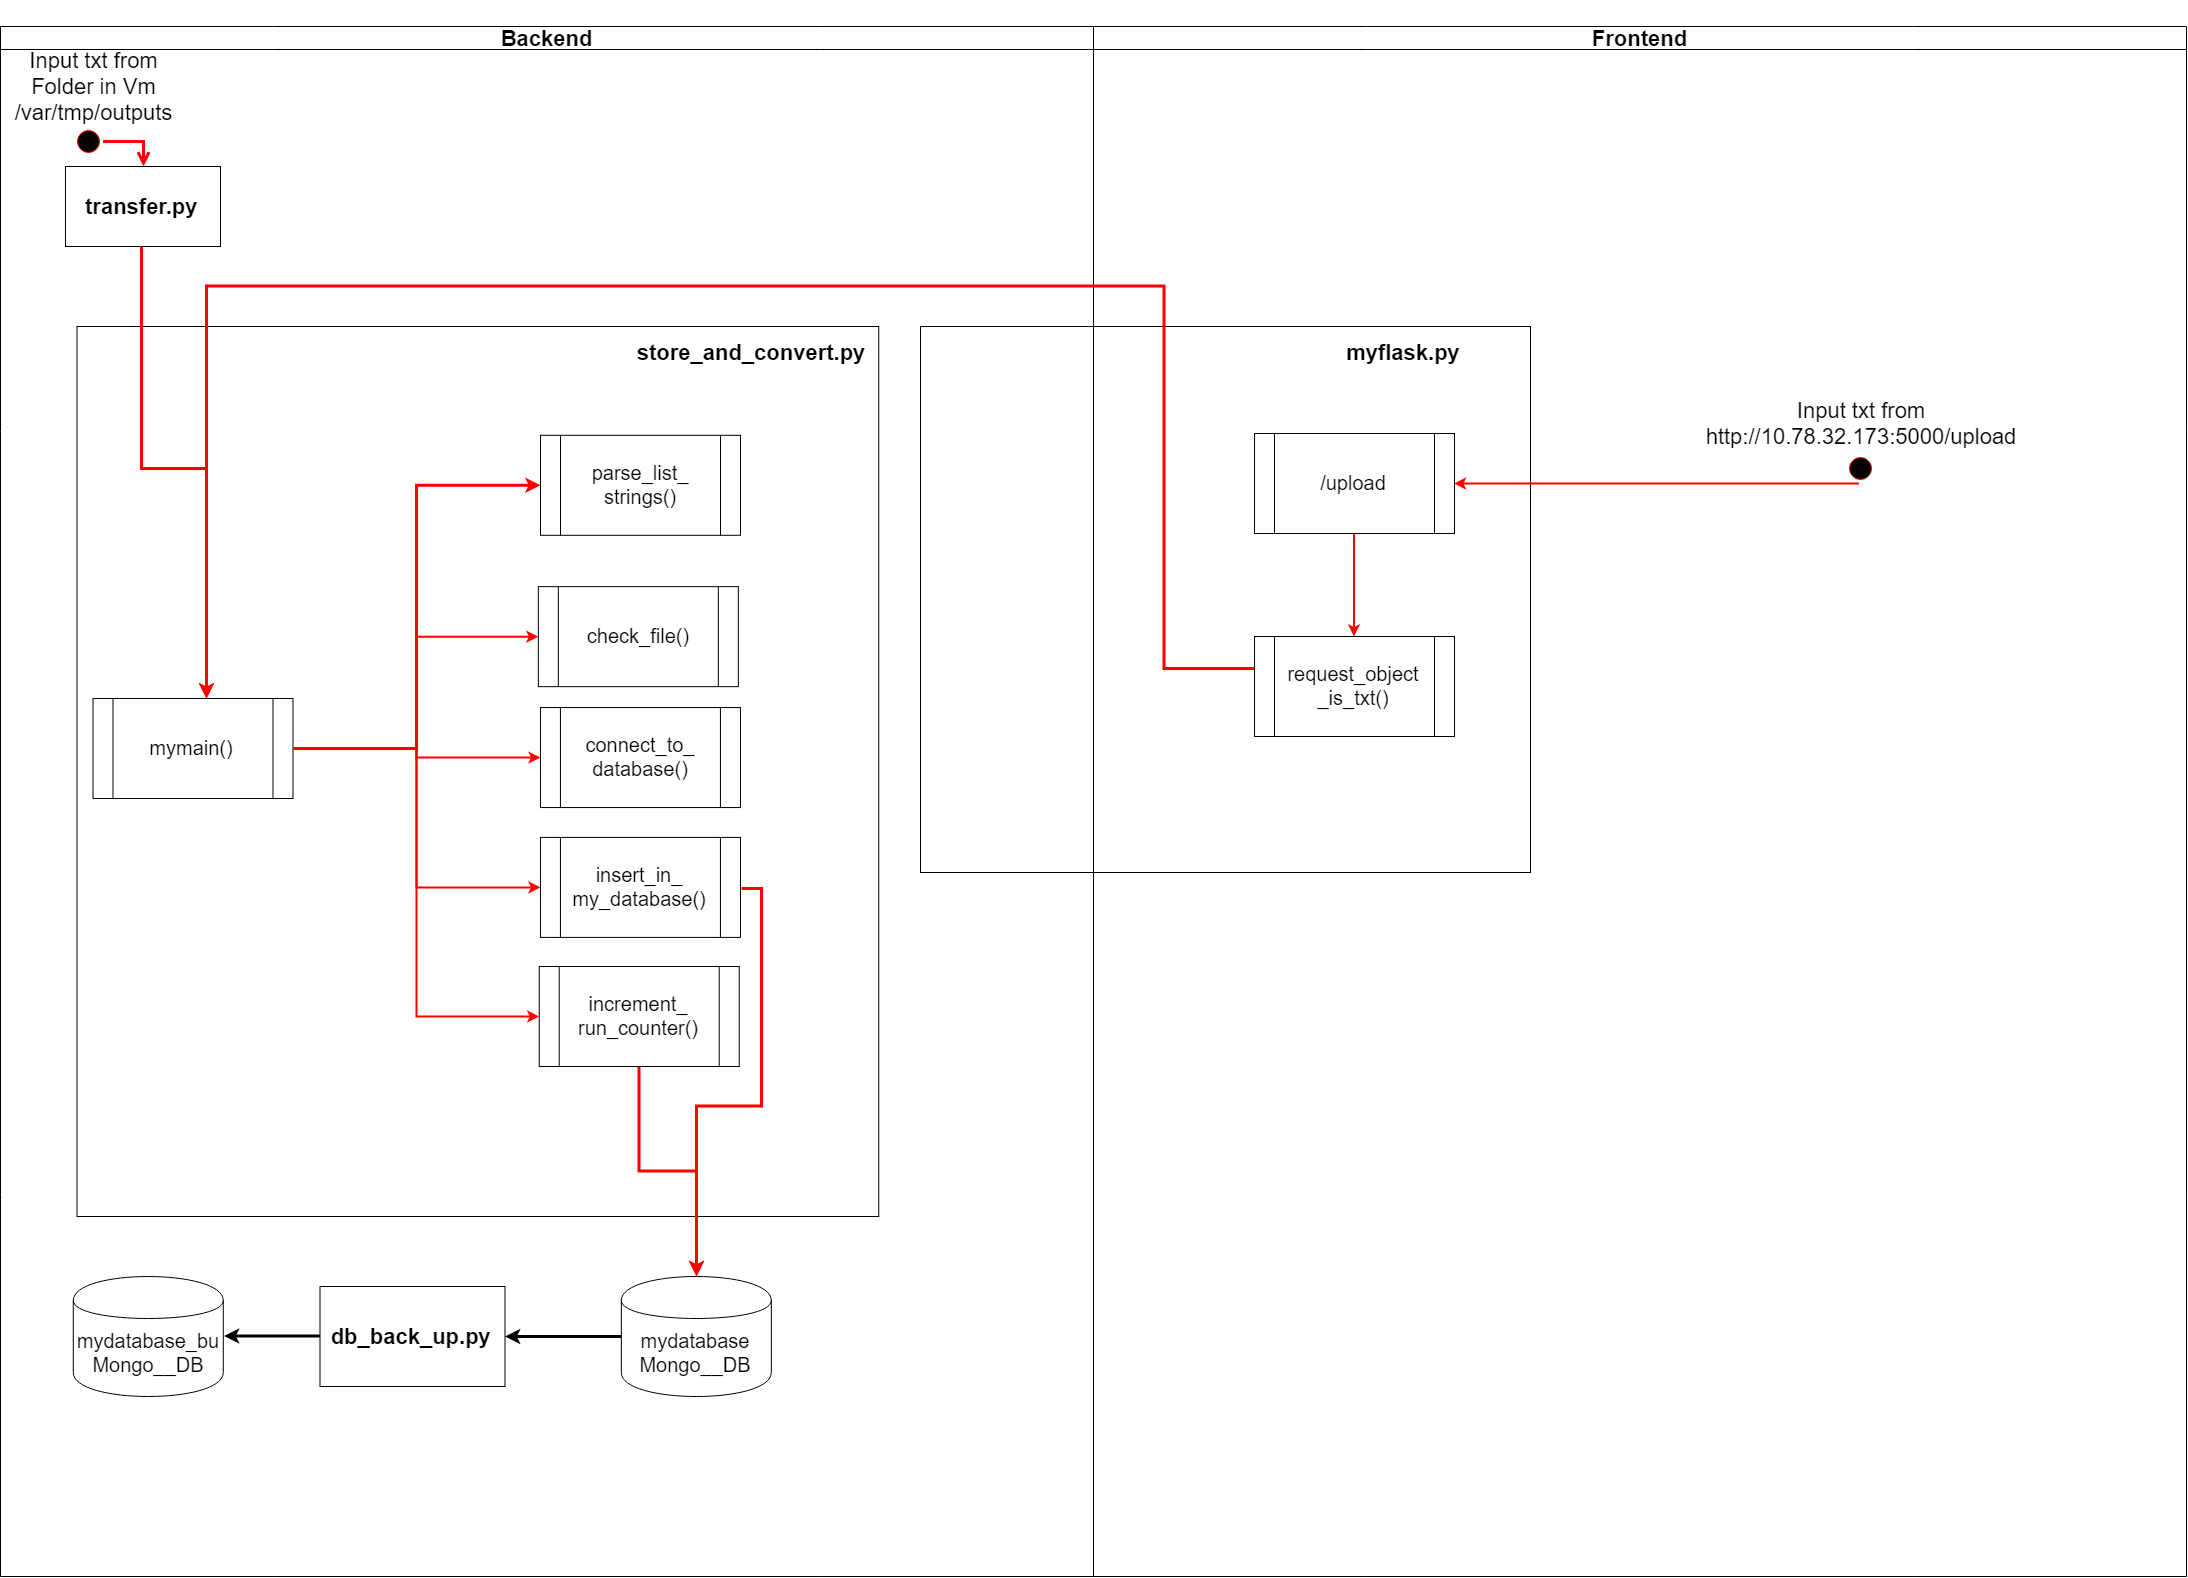

The diagram above was exported from draw.io. Its source (the exported page's mxGraphModel, read from the mxfile embedded in the PNG):
<mxGraphModel dx="4312" dy="1788" grid="1" gridSize="10" guides="1" tooltips="1" connect="1" arrows="1" fold="1" page="1" pageScale="1" pageWidth="827" pageHeight="1169" math="0" shadow="0">
  <root>
    <mxCell id="p7dDzceCHwSlXLRKMuBv-0" />
    <mxCell id="p7dDzceCHwSlXLRKMuBv-1" parent="p7dDzceCHwSlXLRKMuBv-0" />
    <mxCell id="p7dDzceCHwSlXLRKMuBv-56" value="" style="" vertex="1" parent="p7dDzceCHwSlXLRKMuBv-1">
      <mxGeometry x="187" y="370" width="610" height="546" as="geometry" />
    </mxCell>
    <mxCell id="p7dDzceCHwSlXLRKMuBv-2" value="&#10;Backend&#10;" style="swimlane;whiteSpace=wrap;startSize=23;fontSize=22;strokeColor=#000000;" vertex="1" parent="p7dDzceCHwSlXLRKMuBv-1">
      <mxGeometry x="-733" y="70" width="1093" height="1550" as="geometry">
        <mxRectangle x="14" y="40" width="80" height="30" as="alternateBounds" />
      </mxGeometry>
    </mxCell>
    <mxCell id="p7dDzceCHwSlXLRKMuBv-3" value="" style="group" vertex="1" connectable="0" parent="p7dDzceCHwSlXLRKMuBv-2">
      <mxGeometry x="17" y="300" width="903" height="1120" as="geometry" />
    </mxCell>
    <mxCell id="p7dDzceCHwSlXLRKMuBv-5" value="" style="labelBorderColor=none;" vertex="1" parent="p7dDzceCHwSlXLRKMuBv-3">
      <mxGeometry x="59.496728971962625" width="801.7289719626168" height="890" as="geometry" />
    </mxCell>
    <mxCell id="p7dDzceCHwSlXLRKMuBv-8" value="&lt;div&gt;&lt;span&gt;&lt;font style=&quot;font-size: 20px&quot;&gt;parse_list_&lt;/font&gt;&lt;/span&gt;&lt;/div&gt;&lt;div&gt;&lt;span&gt;&lt;font style=&quot;font-size: 20px&quot;&gt;strings()&lt;/font&gt;&lt;/span&gt;&lt;/div&gt;" style="shape=process;whiteSpace=wrap;html=1;backgroundOutline=1;fontSize=14;" vertex="1" parent="p7dDzceCHwSlXLRKMuBv-3">
      <mxGeometry x="523.0031247092655" y="108.79012345679013" width="200" height="100" as="geometry" />
    </mxCell>
    <mxCell id="p7dDzceCHwSlXLRKMuBv-10" value="&lt;font style=&quot;font-size: 20px&quot;&gt;check_file()&lt;/font&gt;" style="shape=process;whiteSpace=wrap;html=1;backgroundOutline=1;fontSize=14;" vertex="1" parent="p7dDzceCHwSlXLRKMuBv-3">
      <mxGeometry x="520.8384925501473" y="260.1641016273158" width="200" height="100" as="geometry" />
    </mxCell>
    <mxCell id="p7dDzceCHwSlXLRKMuBv-12" value="&lt;font style=&quot;font-size: 20px&quot;&gt;connect_to_&lt;br&gt;database()&lt;/font&gt;" style="shape=process;whiteSpace=wrap;html=1;backgroundOutline=1;fontSize=14;" vertex="1" parent="p7dDzceCHwSlXLRKMuBv-3">
      <mxGeometry x="522.9483056342594" y="381.03890943964933" width="200" height="100" as="geometry" />
    </mxCell>
    <mxCell id="FhjmP02KdCKVhkaxhcua-44" style="edgeStyle=orthogonalEdgeStyle;rounded=0;orthogonalLoop=1;jettySize=auto;html=1;exitX=1;exitY=0.5;exitDx=0;exitDy=0;strokeColor=#FF0000;strokeWidth=3;fontSize=22;" edge="1" parent="p7dDzceCHwSlXLRKMuBv-3" source="p7dDzceCHwSlXLRKMuBv-13" target="p7dDzceCHwSlXLRKMuBv-40">
      <mxGeometry relative="1" as="geometry" />
    </mxCell>
    <mxCell id="p7dDzceCHwSlXLRKMuBv-13" value="&lt;font style=&quot;font-size: 20px&quot;&gt;insert_in_&lt;br&gt;my_database()&lt;/font&gt;" style="shape=process;whiteSpace=wrap;html=1;backgroundOutline=1;fontSize=14;" vertex="1" parent="p7dDzceCHwSlXLRKMuBv-3">
      <mxGeometry x="522.9483056342594" y="510.914965520391" width="200" height="100" as="geometry" />
    </mxCell>
    <mxCell id="FhjmP02KdCKVhkaxhcua-43" style="edgeStyle=orthogonalEdgeStyle;rounded=0;orthogonalLoop=1;jettySize=auto;html=1;entryX=0.5;entryY=0;entryDx=0;entryDy=0;strokeColor=#FF0000;strokeWidth=3;fontSize=22;" edge="1" parent="p7dDzceCHwSlXLRKMuBv-3" source="p7dDzceCHwSlXLRKMuBv-24" target="p7dDzceCHwSlXLRKMuBv-40">
      <mxGeometry relative="1" as="geometry" />
    </mxCell>
    <mxCell id="p7dDzceCHwSlXLRKMuBv-24" value="&lt;font style=&quot;font-size: 20px&quot;&gt;increment_&lt;br&gt;run_counter()&lt;/font&gt;" style="shape=process;whiteSpace=wrap;html=1;backgroundOutline=1;fontSize=14;" vertex="1" parent="p7dDzceCHwSlXLRKMuBv-3">
      <mxGeometry x="521.7336448598131" y="640" width="200" height="100" as="geometry" />
    </mxCell>
    <mxCell id="p7dDzceCHwSlXLRKMuBv-26" style="edgeStyle=orthogonalEdgeStyle;rounded=0;orthogonalLoop=1;jettySize=auto;html=1;exitX=1;exitY=0.75;exitDx=0;exitDy=0;strokeColor=#007FFF;strokeWidth=2;fontSize=22;" edge="1" parent="p7dDzceCHwSlXLRKMuBv-3" target="p7dDzceCHwSlXLRKMuBv-33">
      <mxGeometry relative="1" as="geometry">
        <Array as="points">
          <mxPoint x="773.0355140186916" y="138" />
          <mxPoint x="773.0355140186916" y="170" />
          <mxPoint x="621.1289719626168" y="170" />
        </Array>
        <mxPoint x="713.1168224299065" y="138" as="sourcePoint" />
      </mxGeometry>
    </mxCell>
    <mxCell id="p7dDzceCHwSlXLRKMuBv-27" style="edgeStyle=orthogonalEdgeStyle;rounded=0;orthogonalLoop=1;jettySize=auto;html=1;exitX=1;exitY=0.75;exitDx=0;exitDy=0;entryX=0.5;entryY=0;entryDx=0;entryDy=0;strokeColor=#007FFF;strokeWidth=2;fontSize=22;" edge="1" parent="p7dDzceCHwSlXLRKMuBv-3" target="p7dDzceCHwSlXLRKMuBv-32">
      <mxGeometry relative="1" as="geometry">
        <Array as="points">
          <mxPoint x="773.0355140186916" y="138" />
          <mxPoint x="773.0355140186916" y="440" />
          <mxPoint x="620.2850467289719" y="440" />
        </Array>
        <mxPoint x="713.1168224299065" y="138" as="sourcePoint" />
      </mxGeometry>
    </mxCell>
    <mxCell id="p7dDzceCHwSlXLRKMuBv-28" style="edgeStyle=orthogonalEdgeStyle;rounded=0;orthogonalLoop=1;jettySize=auto;html=1;exitX=1;exitY=0.75;exitDx=0;exitDy=0;entryX=0.5;entryY=0;entryDx=0;entryDy=0;strokeColor=#007FFF;strokeWidth=2;fontSize=22;" edge="1" parent="p7dDzceCHwSlXLRKMuBv-3" target="p7dDzceCHwSlXLRKMuBv-37">
      <mxGeometry relative="1" as="geometry">
        <Array as="points">
          <mxPoint x="773.0355140186916" y="138" />
          <mxPoint x="773.0355140186916" y="570" />
          <mxPoint x="620.2850467289719" y="570" />
        </Array>
        <mxPoint x="713.1168224299065" y="138" as="sourcePoint" />
      </mxGeometry>
    </mxCell>
    <mxCell id="p7dDzceCHwSlXLRKMuBv-29" style="edgeStyle=orthogonalEdgeStyle;rounded=0;orthogonalLoop=1;jettySize=auto;html=1;exitX=1;exitY=0.75;exitDx=0;exitDy=0;strokeColor=#007FFF;strokeWidth=2;fontSize=22;" edge="1" parent="p7dDzceCHwSlXLRKMuBv-3" target="p7dDzceCHwSlXLRKMuBv-35">
      <mxGeometry relative="1" as="geometry">
        <Array as="points">
          <mxPoint x="773.0355140186916" y="138" />
          <mxPoint x="773.0355140186916" y="300" />
          <mxPoint x="621.1289719626168" y="300" />
        </Array>
        <mxPoint x="713.1168224299065" y="138" as="sourcePoint" />
      </mxGeometry>
    </mxCell>
    <mxCell id="p7dDzceCHwSlXLRKMuBv-30" style="edgeStyle=orthogonalEdgeStyle;rounded=0;orthogonalLoop=1;jettySize=auto;html=1;exitX=1;exitY=0.75;exitDx=0;exitDy=0;strokeColor=#007FFF;strokeWidth=2;fontSize=22;" edge="1" parent="p7dDzceCHwSlXLRKMuBv-3" target="p7dDzceCHwSlXLRKMuBv-39">
      <mxGeometry relative="1" as="geometry">
        <Array as="points">
          <mxPoint x="773.0355140186916" y="138" />
          <mxPoint x="773.0355140186916" y="710" />
          <mxPoint x="620.2850467289719" y="710" />
        </Array>
        <mxPoint x="713.1168224299065" y="138" as="sourcePoint" />
      </mxGeometry>
    </mxCell>
    <mxCell id="nTh6AUdjeV-YwgRS6WYQ-2" style="edgeStyle=orthogonalEdgeStyle;rounded=0;orthogonalLoop=1;jettySize=auto;html=1;strokeColor=#000000;strokeWidth=3;fontSize=22;" edge="1" parent="p7dDzceCHwSlXLRKMuBv-3" source="p7dDzceCHwSlXLRKMuBv-40" target="NIG1fbMcEyorHX3v6XsB-1">
      <mxGeometry relative="1" as="geometry" />
    </mxCell>
    <mxCell id="p7dDzceCHwSlXLRKMuBv-40" value="&lt;font style=&quot;font-size: 20px&quot;&gt;mydatabase&lt;br&gt;Mongo__DB&lt;/font&gt;&lt;br&gt;" style="shape=cylinder;whiteSpace=wrap;html=1;boundedLbl=1;backgroundOutline=1;" vertex="1" parent="p7dDzceCHwSlXLRKMuBv-3">
      <mxGeometry x="603.8285046728972" y="950" width="150" height="120" as="geometry" />
    </mxCell>
    <mxCell id="p7dDzceCHwSlXLRKMuBv-43" value="&lt;font style=&quot;font-size: 22px&quot;&gt;store_and_convert.py&lt;/font&gt;&lt;br&gt;" style="text;html=1;strokeColor=none;fillColor=none;align=center;verticalAlign=middle;whiteSpace=wrap;rounded=0;fontStyle=1" vertex="1" parent="p7dDzceCHwSlXLRKMuBv-3">
      <mxGeometry x="635.9327102803738" y="14" width="194.10280373831776" height="23" as="geometry" />
    </mxCell>
    <mxCell id="p7dDzceCHwSlXLRKMuBv-6" value="&lt;font style=&quot;font-size: 20px&quot;&gt;mymain()&lt;/font&gt;" style="shape=process;whiteSpace=wrap;html=1;backgroundOutline=1;fontSize=14;" vertex="1" parent="p7dDzceCHwSlXLRKMuBv-3">
      <mxGeometry x="75.5" y="372" width="200" height="100" as="geometry" />
    </mxCell>
    <mxCell id="p7dDzceCHwSlXLRKMuBv-22" style="edgeStyle=elbowEdgeStyle;rounded=0;orthogonalLoop=1;jettySize=auto;html=1;exitX=1;exitY=0.5;exitDx=0;exitDy=0;strokeColor=#FF0000;fontSize=14;strokeWidth=3;" edge="1" parent="p7dDzceCHwSlXLRKMuBv-3" source="p7dDzceCHwSlXLRKMuBv-6" target="p7dDzceCHwSlXLRKMuBv-8">
      <mxGeometry relative="1" as="geometry">
        <mxPoint x="378.3713539420077" y="55.61035758323078" as="targetPoint" />
      </mxGeometry>
    </mxCell>
    <mxCell id="FhjmP02KdCKVhkaxhcua-4" style="edgeStyle=elbowEdgeStyle;rounded=0;orthogonalLoop=1;jettySize=auto;html=1;strokeColor=#FF0000;strokeWidth=2;fontSize=22;" edge="1" parent="p7dDzceCHwSlXLRKMuBv-3" source="p7dDzceCHwSlXLRKMuBv-6" target="p7dDzceCHwSlXLRKMuBv-10">
      <mxGeometry relative="1" as="geometry" />
    </mxCell>
    <mxCell id="FhjmP02KdCKVhkaxhcua-5" style="edgeStyle=elbowEdgeStyle;rounded=0;orthogonalLoop=1;jettySize=auto;html=1;strokeColor=#FF0000;strokeWidth=2;fontSize=22;" edge="1" parent="p7dDzceCHwSlXLRKMuBv-3" source="p7dDzceCHwSlXLRKMuBv-6" target="p7dDzceCHwSlXLRKMuBv-12">
      <mxGeometry relative="1" as="geometry" />
    </mxCell>
    <mxCell id="FhjmP02KdCKVhkaxhcua-6" style="edgeStyle=elbowEdgeStyle;rounded=0;orthogonalLoop=1;jettySize=auto;html=1;strokeColor=#FF0000;strokeWidth=2;fontSize=22;" edge="1" parent="p7dDzceCHwSlXLRKMuBv-3" source="p7dDzceCHwSlXLRKMuBv-6" target="p7dDzceCHwSlXLRKMuBv-13">
      <mxGeometry relative="1" as="geometry" />
    </mxCell>
    <mxCell id="FhjmP02KdCKVhkaxhcua-7" style="edgeStyle=elbowEdgeStyle;rounded=0;orthogonalLoop=1;jettySize=auto;html=1;strokeColor=#FF0000;strokeWidth=2;fontSize=22;" edge="1" parent="p7dDzceCHwSlXLRKMuBv-3" source="p7dDzceCHwSlXLRKMuBv-6" target="p7dDzceCHwSlXLRKMuBv-24">
      <mxGeometry relative="1" as="geometry" />
    </mxCell>
    <mxCell id="nTh6AUdjeV-YwgRS6WYQ-3" style="edgeStyle=orthogonalEdgeStyle;rounded=0;orthogonalLoop=1;jettySize=auto;html=1;entryX=1;entryY=0.5;entryDx=0;entryDy=0;strokeColor=#000000;strokeWidth=3;fontSize=22;" edge="1" parent="p7dDzceCHwSlXLRKMuBv-3" source="NIG1fbMcEyorHX3v6XsB-1" target="nTh6AUdjeV-YwgRS6WYQ-0">
      <mxGeometry relative="1" as="geometry" />
    </mxCell>
    <mxCell id="NIG1fbMcEyorHX3v6XsB-1" value="db_back_up.py" style="fontSize=22;fontStyle=1" vertex="1" parent="p7dDzceCHwSlXLRKMuBv-3">
      <mxGeometry x="302.5" y="960" width="185" height="100" as="geometry" />
    </mxCell>
    <mxCell id="nTh6AUdjeV-YwgRS6WYQ-0" value="&lt;font style=&quot;font-size: 20px&quot;&gt;mydatabase_bu&lt;br&gt;Mongo__DB&lt;/font&gt;&lt;br&gt;" style="shape=cylinder;whiteSpace=wrap;html=1;boundedLbl=1;backgroundOutline=1;" vertex="1" parent="p7dDzceCHwSlXLRKMuBv-3">
      <mxGeometry x="55.78571428571422" y="950" width="150" height="120" as="geometry" />
    </mxCell>
    <mxCell id="p7dDzceCHwSlXLRKMuBv-48" value="" style="edgeStyle=elbowEdgeStyle;elbow=horizontal;verticalAlign=bottom;endArrow=open;endSize=8;strokeColor=#FF0000;endFill=1;rounded=0;strokeWidth=3;" edge="1" parent="p7dDzceCHwSlXLRKMuBv-2" source="p7dDzceCHwSlXLRKMuBv-52" target="p7dDzceCHwSlXLRKMuBv-50">
      <mxGeometry x="100" y="55" as="geometry">
        <mxPoint x="115" y="125" as="targetPoint" />
        <Array as="points">
          <mxPoint x="143" y="115" />
          <mxPoint x="143" y="130" />
        </Array>
      </mxGeometry>
    </mxCell>
    <mxCell id="p7dDzceCHwSlXLRKMuBv-50" value="transfer.py" style="fontSize=22;fontStyle=1" vertex="1" parent="p7dDzceCHwSlXLRKMuBv-2">
      <mxGeometry x="65" y="140" width="155" height="80" as="geometry" />
    </mxCell>
    <mxCell id="p7dDzceCHwSlXLRKMuBv-51" value="" style="group" vertex="1" connectable="0" parent="p7dDzceCHwSlXLRKMuBv-2">
      <mxGeometry x="8" y="50" width="140" height="70" as="geometry" />
    </mxCell>
    <mxCell id="p7dDzceCHwSlXLRKMuBv-52" value="" style="ellipse;shape=startState;fillColor=#000000;strokeColor=#ff0000;" vertex="1" parent="p7dDzceCHwSlXLRKMuBv-51">
      <mxGeometry x="64.5" y="50" width="30" height="30" as="geometry" />
    </mxCell>
    <mxCell id="p7dDzceCHwSlXLRKMuBv-53" value="&lt;font style=&quot;font-size: 22px&quot;&gt;Input txt from&lt;br&gt;Folder in Vm&lt;br&gt;/var/tmp/outputs&lt;/font&gt;" style="text;html=1;strokeColor=none;fillColor=none;align=center;verticalAlign=middle;whiteSpace=wrap;rounded=0;" vertex="1" parent="p7dDzceCHwSlXLRKMuBv-51">
      <mxGeometry x="14.5" width="140" height="20" as="geometry" />
    </mxCell>
    <mxCell id="p7dDzceCHwSlXLRKMuBv-49" style="edgeStyle=orthogonalEdgeStyle;rounded=0;orthogonalLoop=1;jettySize=auto;html=1;strokeColor=#FF0000;fontSize=14;strokeWidth=3;" edge="1" parent="p7dDzceCHwSlXLRKMuBv-2" source="p7dDzceCHwSlXLRKMuBv-50" target="p7dDzceCHwSlXLRKMuBv-6">
      <mxGeometry relative="1" as="geometry">
        <Array as="points">
          <mxPoint x="142" y="443" />
          <mxPoint x="207" y="443" />
        </Array>
      </mxGeometry>
    </mxCell>
    <mxCell id="p7dDzceCHwSlXLRKMuBv-54" value="Frontend" style="swimlane;whiteSpace=wrap;fontSize=22;" vertex="1" parent="p7dDzceCHwSlXLRKMuBv-1">
      <mxGeometry x="360" y="70" width="1093" height="1550" as="geometry" />
    </mxCell>
    <mxCell id="p7dDzceCHwSlXLRKMuBv-57" value="" style="endArrow=open;strokeColor=#FF0000;endFill=1;rounded=0" edge="1" parent="p7dDzceCHwSlXLRKMuBv-54">
      <mxGeometry relative="1" as="geometry">
        <mxPoint x="75" y="270" as="sourcePoint" />
      </mxGeometry>
    </mxCell>
    <mxCell id="p7dDzceCHwSlXLRKMuBv-58" value="&lt;font style=&quot;font-size: 22px&quot;&gt;myflask.py&lt;/font&gt;&lt;br&gt;" style="text;html=1;strokeColor=none;fillColor=none;align=center;verticalAlign=middle;whiteSpace=wrap;rounded=0;fontStyle=1" vertex="1" parent="p7dDzceCHwSlXLRKMuBv-54">
      <mxGeometry x="240" y="314" width="140" height="23" as="geometry" />
    </mxCell>
    <mxCell id="FhjmP02KdCKVhkaxhcua-3" style="edgeStyle=orthogonalEdgeStyle;rounded=0;orthogonalLoop=1;jettySize=auto;html=1;exitX=0.5;exitY=1;exitDx=0;exitDy=0;strokeColor=#FF0000;strokeWidth=2;fontSize=22;" edge="1" parent="p7dDzceCHwSlXLRKMuBv-54" source="p7dDzceCHwSlXLRKMuBv-62" target="FhjmP02KdCKVhkaxhcua-0">
      <mxGeometry relative="1" as="geometry" />
    </mxCell>
    <mxCell id="p7dDzceCHwSlXLRKMuBv-62" value="&lt;span style=&quot;font-size: 20px&quot;&gt;/upload&lt;/span&gt;" style="shape=process;whiteSpace=wrap;html=1;backgroundOutline=1;fontSize=14;" vertex="1" parent="p7dDzceCHwSlXLRKMuBv-54">
      <mxGeometry x="161" y="407" width="200" height="100" as="geometry" />
    </mxCell>
    <mxCell id="p7dDzceCHwSlXLRKMuBv-78" value="&lt;font style=&quot;font-size: 22px&quot;&gt;Input txt from&lt;br&gt;&lt;a href=&quot;http://10.78.32.173:5000/upload&quot;&gt;http://10.78.32.173:5000/upload&lt;/a&gt;&lt;/font&gt;" style="text;html=1;strokeColor=none;fillColor=none;align=center;verticalAlign=middle;whiteSpace=wrap;rounded=0;" vertex="1" parent="p7dDzceCHwSlXLRKMuBv-54">
      <mxGeometry x="640" y="387" width="253" height="20" as="geometry" />
    </mxCell>
    <mxCell id="p7dDzceCHwSlXLRKMuBv-79" value="" style="group" vertex="1" connectable="0" parent="p7dDzceCHwSlXLRKMuBv-54">
      <mxGeometry x="640" y="397" width="253" height="60" as="geometry" />
    </mxCell>
    <mxCell id="p7dDzceCHwSlXLRKMuBv-80" value="" style="ellipse;shape=startState;fillColor=#000000;strokeColor=#ff0000;" vertex="1" parent="p7dDzceCHwSlXLRKMuBv-79">
      <mxGeometry x="111.5" y="30" width="30" height="30" as="geometry" />
    </mxCell>
    <mxCell id="FhjmP02KdCKVhkaxhcua-0" value="&lt;span&gt;&lt;font style=&quot;font-size: 20px&quot;&gt;request_object&lt;br&gt;_is_txt()&lt;/font&gt;&lt;/span&gt;&lt;br&gt;" style="shape=process;whiteSpace=wrap;html=1;backgroundOutline=1;fontSize=14;" vertex="1" parent="p7dDzceCHwSlXLRKMuBv-54">
      <mxGeometry x="161" y="610" width="200" height="100" as="geometry" />
    </mxCell>
    <mxCell id="FhjmP02KdCKVhkaxhcua-38" style="edgeStyle=elbowEdgeStyle;rounded=0;orthogonalLoop=1;jettySize=auto;html=1;exitX=0.5;exitY=1;exitDx=0;exitDy=0;entryX=1;entryY=0.5;entryDx=0;entryDy=0;strokeColor=#FF0000;strokeWidth=2;fontSize=22;" edge="1" parent="p7dDzceCHwSlXLRKMuBv-54" source="p7dDzceCHwSlXLRKMuBv-80" target="p7dDzceCHwSlXLRKMuBv-62">
      <mxGeometry relative="1" as="geometry" />
    </mxCell>
    <mxCell id="FhjmP02KdCKVhkaxhcua-42" value="" style="edgeStyle=orthogonalEdgeStyle;rounded=0;orthogonalLoop=1;jettySize=auto;html=1;strokeColor=#FF0000;strokeWidth=3;fontSize=22;entryX=0.573;entryY=0.002;entryDx=0;entryDy=0;entryPerimeter=0;" edge="1" parent="p7dDzceCHwSlXLRKMuBv-1" source="FhjmP02KdCKVhkaxhcua-0" target="p7dDzceCHwSlXLRKMuBv-6">
      <mxGeometry relative="1" as="geometry">
        <mxPoint x="-526" y="736" as="targetPoint" />
        <Array as="points">
          <mxPoint x="430" y="712" />
          <mxPoint x="430" y="330" />
          <mxPoint x="-526" y="330" />
        </Array>
      </mxGeometry>
    </mxCell>
  </root>
</mxGraphModel>